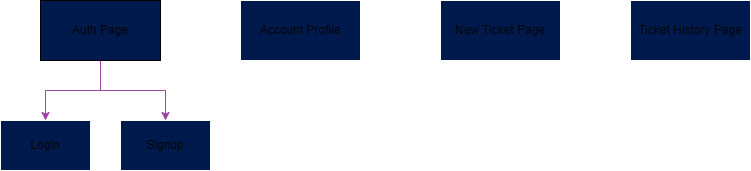

The diagram above was exported from draw.io. Its source (the exported page's mxGraphModel, read from the mxfile embedded in the PNG):
<mxGraphModel dx="770" dy="559" grid="1" gridSize="10" guides="1" tooltips="1" connect="1" arrows="1" fold="1" page="1" pageScale="1" pageWidth="850" pageHeight="1100" math="0" shadow="0">
  <root>
    <mxCell id="0" />
    <mxCell id="1" parent="0" />
    <mxCell id="9" style="edgeStyle=orthogonalEdgeStyle;html=1;exitX=0.5;exitY=1;exitDx=0;exitDy=0;entryX=0.5;entryY=0;entryDx=0;entryDy=0;rounded=0;strokeColor=#A046A6;" edge="1" parent="1" source="2" target="3">
      <mxGeometry relative="1" as="geometry" />
    </mxCell>
    <mxCell id="10" style="edgeStyle=orthogonalEdgeStyle;rounded=0;html=1;exitX=0.5;exitY=1;exitDx=0;exitDy=0;entryX=0.5;entryY=0;entryDx=0;entryDy=0;strokeColor=#A046A6;" edge="1" parent="1" source="2" target="4">
      <mxGeometry relative="1" as="geometry" />
    </mxCell>
    <mxCell id="2" value="Auth Page" style="rounded=0;whiteSpace=wrap;html=1;fillColor=#001A4D;" vertex="1" parent="1">
      <mxGeometry x="60" y="90" width="120" height="60" as="geometry" />
    </mxCell>
    <mxCell id="3" value="Login" style="rounded=0;whiteSpace=wrap;html=1;strokeColor=#FFFFFF;fillColor=#001A4D;" vertex="1" parent="1">
      <mxGeometry x="20" y="210" width="90" height="50" as="geometry" />
    </mxCell>
    <mxCell id="4" value="Signup" style="rounded=0;whiteSpace=wrap;html=1;strokeColor=#FFFFFF;fillColor=#001A4D;" vertex="1" parent="1">
      <mxGeometry x="140" y="210" width="90" height="50" as="geometry" />
    </mxCell>
    <mxCell id="5" value="Account Profile" style="rounded=0;whiteSpace=wrap;html=1;strokeColor=#FFFFFF;fillColor=#001A4D;" vertex="1" parent="1">
      <mxGeometry x="260" y="90" width="120" height="60" as="geometry" />
    </mxCell>
    <mxCell id="7" value="New Ticket Page" style="rounded=0;whiteSpace=wrap;html=1;strokeColor=#FFFFFF;fillColor=#001A4D;" vertex="1" parent="1">
      <mxGeometry x="460" y="90" width="120" height="60" as="geometry" />
    </mxCell>
    <mxCell id="8" value="Ticket History Page" style="rounded=0;whiteSpace=wrap;html=1;strokeColor=#FFFFFF;fillColor=#001A4D;" vertex="1" parent="1">
      <mxGeometry x="650" y="90" width="120" height="60" as="geometry" />
    </mxCell>
  </root>
</mxGraphModel>